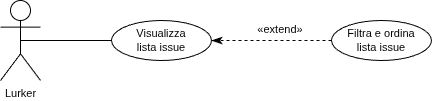

The diagram above was exported from draw.io. Its source (the exported page's mxGraphModel, read from the mxfile embedded in the PNG):
<mxGraphModel dx="1414" dy="731" grid="1" gridSize="10" guides="1" tooltips="1" connect="1" arrows="1" fold="1" page="1" pageScale="1" pageWidth="827" pageHeight="1169" math="0" shadow="0">
  <root>
    <mxCell id="0" />
    <mxCell id="1" parent="0" />
    <mxCell id="v9aTdKNRiK239Zin1d2a-2" edge="1" parent="1" source="v9aTdKNRiK239Zin1d2a-6" style="rounded=0;orthogonalLoop=1;jettySize=auto;html=1;exitX=0.5;exitY=0.5;exitDx=0;exitDy=0;exitPerimeter=0;entryX=0;entryY=0.5;entryDx=0;entryDy=0;fontStyle=0;fontSize=11;endArrow=none;endFill=0;labelBackgroundColor=default;" target="hd7bEA4KfRG2fHZ8HcpM-1">
      <mxGeometry relative="1" as="geometry">
        <mxPoint x="590" y="83" as="targetPoint" />
      </mxGeometry>
    </mxCell>
    <mxCell id="v9aTdKNRiK239Zin1d2a-6" parent="1" style="shape=umlActor;verticalLabelPosition=bottom;verticalAlign=top;html=1;outlineConnect=0;fontStyle=0;fontSize=11;labelBackgroundColor=none;fillColor=none;" value="Lurker" vertex="1">
      <mxGeometry height="80" width="40" x="360" y="43" as="geometry" />
    </mxCell>
    <mxCell id="hd7bEA4KfRG2fHZ8HcpM-1" parent="1" style="ellipse;whiteSpace=wrap;html=1;align=center;fontStyle=0;fontSize=11;labelBackgroundColor=none;fillColor=none;" value="Visualizza&lt;div&gt;lista issue&lt;/div&gt;" vertex="1">
      <mxGeometry height="40" width="100" x="471" y="63" as="geometry" />
    </mxCell>
    <mxCell id="hd7bEA4KfRG2fHZ8HcpM-2" edge="1" parent="1" source="hd7bEA4KfRG2fHZ8HcpM-3" style="rounded=0;orthogonalLoop=1;jettySize=auto;html=1;exitX=0;exitY=0.5;exitDx=0;exitDy=0;entryX=1;entryY=0.5;entryDx=0;entryDy=0;fontStyle=0;fontSize=11;dashed=1;labelBackgroundColor=default;endArrow=classicThin;endFill=1;endSize=8;" target="hd7bEA4KfRG2fHZ8HcpM-1" value="">
      <mxGeometry relative="1" x="-0.2222" y="-17" as="geometry">
        <mxPoint as="offset" />
      </mxGeometry>
    </mxCell>
    <mxCell id="hd7bEA4KfRG2fHZ8HcpM-3" parent="1" style="ellipse;whiteSpace=wrap;html=1;align=center;fontStyle=0;fontSize=11;labelBackgroundColor=none;fillColor=none;" value="Filtra e ordina&lt;br&gt;&lt;div&gt;lista issue&lt;/div&gt;" vertex="1">
      <mxGeometry height="40" width="100" x="691" y="63" as="geometry" />
    </mxCell>
    <mxCell id="hd7bEA4KfRG2fHZ8HcpM-6" parent="1" style="text;html=1;whiteSpace=wrap;align=center;verticalAlign=middle;rounded=0;fontStyle=0;rotation=0;fontSize=11;labelBackgroundColor=none;" value="«extend» " vertex="1">
      <mxGeometry height="30" width="60" x="610" y="57" as="geometry" />
    </mxCell>
  </root>
</mxGraphModel>